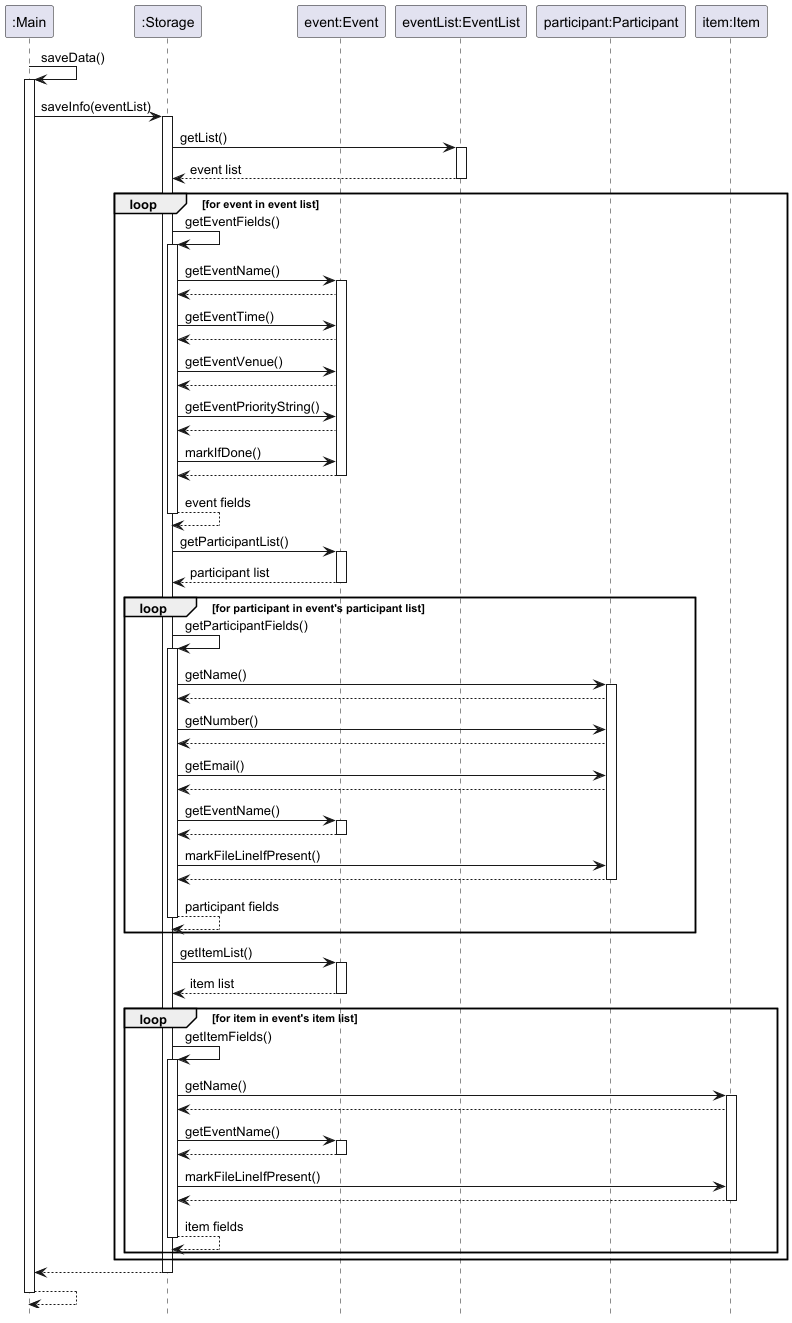

The diagram above was rendered by PlantUML. Its source (embedded in the PNG):
@startuml
!include style.puml
hide footbox

Participant ":Main" as main
Participant ":Storage" as storage 
Participant "event:Event" as event 
Participant "eventList:EventList" as eventlist 
Participant "participant:Participant" as participant
Participant "item:Item" as item

main -> main : saveData()
activate main
main -> storage : saveInfo(eventList)
activate storage 

storage -> eventlist : getList()
activate eventlist 
return event list

loop for event in event list

storage -> storage : getEventFields()
activate storage 

storage -> event : getEventName()
activate event 
event --> storage
storage -> event : getEventTime()
event --> storage
storage -> event : getEventVenue()
event --> storage
storage -> event : getEventPriorityString()
event --> storage
storage -> event : markIfDone()
event --> storage
deactivate event

return event fields

storage -> event : getParticipantList()
activate event 
return participant list

loop for participant in event's participant list

storage -> storage : getParticipantFields()
activate storage 

storage -> participant : getName()
activate participant
participant --> storage
storage -> participant : getNumber()
participant --> storage
storage -> participant : getEmail()
participant --> storage
storage -> event : getEventName()
activate event 
event --> storage
deactivate event
storage -> participant : markFileLineIfPresent()
participant --> storage
deactivate participant

return participant fields

end

storage -> event : getItemList()
activate event 
return item list

loop for item in event's item list

storage -> storage : getItemFields()
activate storage 

storage -> item : getName()
activate item
item --> storage
storage -> event : getEventName()
activate event 
event --> storage
deactivate event
storage -> item : markFileLineIfPresent()
item --> storage
deactivate item

return item fields

end
end
return

main --> main
deactivate main



@enduml